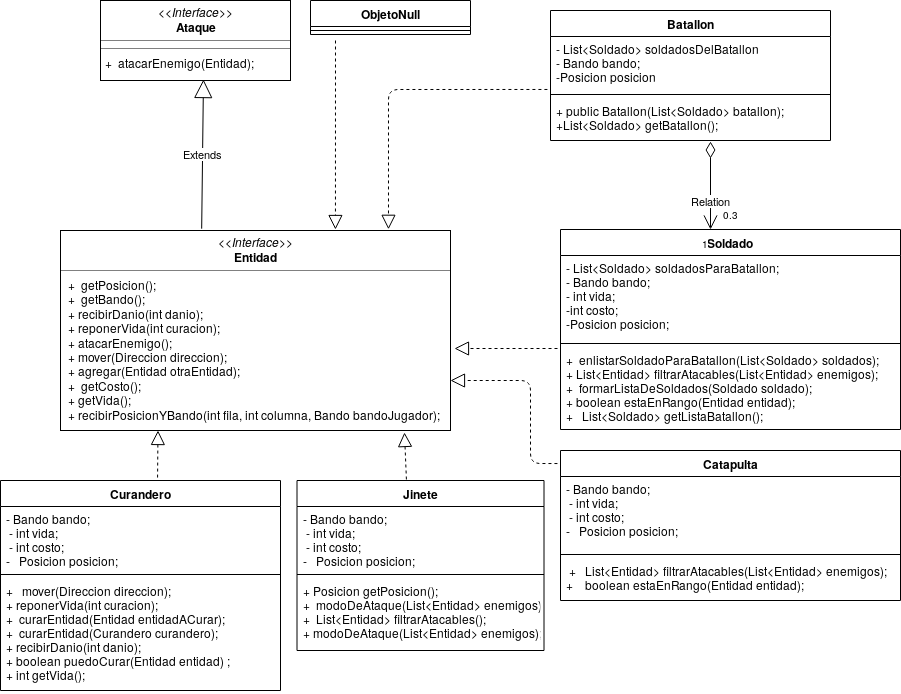

The diagram above was exported from draw.io. Its source (the exported page's mxGraphModel, read from the mxfile embedded in the PNG):
<mxGraphModel dx="1970" dy="422" grid="1" gridSize="10" guides="1" tooltips="1" connect="1" arrows="1" fold="1" page="1" pageScale="1" pageWidth="827" pageHeight="1169" math="0" shadow="0">
  <root>
    <mxCell id="0" />
    <mxCell id="1" parent="0" />
    <mxCell id="_9Prmoir620rIj-nDkUq-1" value="&lt;p style=&quot;margin: 0px ; margin-top: 4px ; text-align: center&quot;&gt;&lt;i&gt;&amp;lt;&amp;lt;Interface&amp;gt;&amp;gt;&lt;/i&gt;&lt;br&gt;&lt;b&gt;Entidad&lt;/b&gt;&lt;/p&gt;&lt;hr size=&quot;1&quot;&gt;&lt;p style=&quot;margin: 0px ; margin-left: 4px&quot;&gt;&amp;nbsp;+&amp;nbsp; getPosicion();&lt;br&gt;&amp;nbsp;+&amp;nbsp; getBando();&lt;br&gt;&amp;nbsp;+ recibirDanio(int danio);&lt;br&gt;&amp;nbsp;+ reponerVida(int curacion);&lt;br&gt;&amp;nbsp;+ atacarEnemigo();&lt;br&gt;&amp;nbsp;+ mover(Direccion direccion);&lt;br&gt;&amp;nbsp;+ agregar(Entidad otraEntidad);&lt;br&gt;&amp;nbsp;+&amp;nbsp; getCosto();&lt;br&gt;&amp;nbsp;+ getVida();&lt;br&gt;&amp;nbsp;+ recibirPosicionYBando(int fila, int columna, Bando bandoJugador);&lt;br&gt;&lt;br&gt;&lt;/p&gt;" style="verticalAlign=top;align=left;overflow=fill;fontSize=12;fontFamily=Helvetica;html=1;" vertex="1" parent="1">
      <mxGeometry x="20" y="320" width="390" height="200" as="geometry" />
    </mxCell>
    <mxCell id="_9Prmoir620rIj-nDkUq-2" value="Soldado" style="swimlane;fontStyle=1;align=center;verticalAlign=top;childLayout=stackLayout;horizontal=1;startSize=26;horizontalStack=0;resizeParent=1;resizeParentMax=0;resizeLast=0;collapsible=1;marginBottom=0;" vertex="1" parent="1">
      <mxGeometry x="520" y="319" width="340" height="200" as="geometry" />
    </mxCell>
    <mxCell id="_9Prmoir620rIj-nDkUq-3" value="- List&lt;Soldado&gt; soldadosParaBatallon;&#10;- Bando bando;&#10;- int vida;&#10;-int costo;&#10;-Posicion posicion;&#10;&#10;" style="text;strokeColor=none;fillColor=none;align=left;verticalAlign=top;spacingLeft=4;spacingRight=4;overflow=hidden;rotatable=0;points=[[0,0.5],[1,0.5]];portConstraint=eastwest;" vertex="1" parent="_9Prmoir620rIj-nDkUq-2">
      <mxGeometry y="26" width="340" height="84" as="geometry" />
    </mxCell>
    <mxCell id="_9Prmoir620rIj-nDkUq-4" value="" style="line;strokeWidth=1;fillColor=none;align=left;verticalAlign=middle;spacingTop=-1;spacingLeft=3;spacingRight=3;rotatable=0;labelPosition=right;points=[];portConstraint=eastwest;" vertex="1" parent="_9Prmoir620rIj-nDkUq-2">
      <mxGeometry y="110" width="340" height="8" as="geometry" />
    </mxCell>
    <mxCell id="_9Prmoir620rIj-nDkUq-5" value="+  enlistarSoldadoParaBatallon(List&lt;Soldado&gt; soldados);&#10;+ List&lt;Entidad&gt; filtrarAtacables(List&lt;Entidad&gt; enemigos);&#10;+  formarListaDeSoldados(Soldado soldado);&#10;+ boolean estaEnRango(Entidad entidad);&#10;+   List&lt;Soldado&gt; getListaBatallon();&#10;&#10;" style="text;strokeColor=none;fillColor=none;align=left;verticalAlign=top;spacingLeft=4;spacingRight=4;overflow=hidden;rotatable=0;points=[[0,0.5],[1,0.5]];portConstraint=eastwest;" vertex="1" parent="_9Prmoir620rIj-nDkUq-2">
      <mxGeometry y="118" width="340" height="82" as="geometry" />
    </mxCell>
    <mxCell id="_9Prmoir620rIj-nDkUq-6" value="Jinete" style="swimlane;fontStyle=1;align=center;verticalAlign=top;childLayout=stackLayout;horizontal=1;startSize=26;horizontalStack=0;resizeParent=1;resizeParentMax=0;resizeLast=0;collapsible=1;marginBottom=0;" vertex="1" parent="1">
      <mxGeometry x="256.5" y="570" width="247" height="170" as="geometry" />
    </mxCell>
    <mxCell id="_9Prmoir620rIj-nDkUq-7" value="- Bando bando;&#10; - int vida;    &#10; - int costo;&#10;-   Posicion posicion;" style="text;strokeColor=none;fillColor=none;align=left;verticalAlign=top;spacingLeft=4;spacingRight=4;overflow=hidden;rotatable=0;points=[[0,0.5],[1,0.5]];portConstraint=eastwest;" vertex="1" parent="_9Prmoir620rIj-nDkUq-6">
      <mxGeometry y="26" width="247" height="64" as="geometry" />
    </mxCell>
    <mxCell id="_9Prmoir620rIj-nDkUq-8" value="" style="line;strokeWidth=1;fillColor=none;align=left;verticalAlign=middle;spacingTop=-1;spacingLeft=3;spacingRight=3;rotatable=0;labelPosition=right;points=[];portConstraint=eastwest;" vertex="1" parent="_9Prmoir620rIj-nDkUq-6">
      <mxGeometry y="90" width="247" height="8" as="geometry" />
    </mxCell>
    <mxCell id="_9Prmoir620rIj-nDkUq-9" value="+ Posicion getPosicion();&#10;+  modoDeAtaque(List&lt;Entidad&gt; enemigos)&#10;+  List&lt;Entidad&gt; filtrarAtacables();&#10;+ modoDeAtaque(List&lt;Entidad&gt; enemigos);&#10;&#10;" style="text;strokeColor=none;fillColor=none;align=left;verticalAlign=top;spacingLeft=4;spacingRight=4;overflow=hidden;rotatable=0;points=[[0,0.5],[1,0.5]];portConstraint=eastwest;" vertex="1" parent="_9Prmoir620rIj-nDkUq-6">
      <mxGeometry y="98" width="247" height="72" as="geometry" />
    </mxCell>
    <mxCell id="_9Prmoir620rIj-nDkUq-10" value="ObjetoNull" style="swimlane;fontStyle=1;align=center;verticalAlign=top;childLayout=stackLayout;horizontal=1;startSize=26;horizontalStack=0;resizeParent=1;resizeParentMax=0;resizeLast=0;collapsible=1;marginBottom=0;" vertex="1" parent="1">
      <mxGeometry x="270" y="90" width="160" height="34" as="geometry" />
    </mxCell>
    <mxCell id="_9Prmoir620rIj-nDkUq-12" value="" style="line;strokeWidth=1;fillColor=none;align=left;verticalAlign=middle;spacingTop=-1;spacingLeft=3;spacingRight=3;rotatable=0;labelPosition=right;points=[];portConstraint=eastwest;" vertex="1" parent="_9Prmoir620rIj-nDkUq-10">
      <mxGeometry y="26" width="160" height="8" as="geometry" />
    </mxCell>
    <mxCell id="_9Prmoir620rIj-nDkUq-14" value="Catapulta" style="swimlane;fontStyle=1;align=center;verticalAlign=top;childLayout=stackLayout;horizontal=1;startSize=26;horizontalStack=0;resizeParent=1;resizeParentMax=0;resizeLast=0;collapsible=1;marginBottom=0;" vertex="1" parent="1">
      <mxGeometry x="520" y="540" width="340" height="150" as="geometry" />
    </mxCell>
    <mxCell id="_9Prmoir620rIj-nDkUq-15" value="- Bando bando;&#10; - int vida;    &#10; - int costo;&#10;-   Posicion posicion;" style="text;strokeColor=none;fillColor=none;align=left;verticalAlign=top;spacingLeft=4;spacingRight=4;overflow=hidden;rotatable=0;points=[[0,0.5],[1,0.5]];portConstraint=eastwest;" vertex="1" parent="_9Prmoir620rIj-nDkUq-14">
      <mxGeometry y="26" width="340" height="74" as="geometry" />
    </mxCell>
    <mxCell id="_9Prmoir620rIj-nDkUq-16" value="" style="line;strokeWidth=1;fillColor=none;align=left;verticalAlign=middle;spacingTop=-1;spacingLeft=3;spacingRight=3;rotatable=0;labelPosition=right;points=[];portConstraint=eastwest;" vertex="1" parent="_9Prmoir620rIj-nDkUq-14">
      <mxGeometry y="100" width="340" height="8" as="geometry" />
    </mxCell>
    <mxCell id="_9Prmoir620rIj-nDkUq-17" value=" +   List&lt;Entidad&gt; filtrarAtacables(List&lt;Entidad&gt; enemigos);&#10;+    boolean estaEnRango(Entidad entidad);&#10;&#10;" style="text;strokeColor=none;fillColor=none;align=left;verticalAlign=top;spacingLeft=4;spacingRight=4;overflow=hidden;rotatable=0;points=[[0,0.5],[1,0.5]];portConstraint=eastwest;" vertex="1" parent="_9Prmoir620rIj-nDkUq-14">
      <mxGeometry y="108" width="340" height="42" as="geometry" />
    </mxCell>
    <mxCell id="_9Prmoir620rIj-nDkUq-26" value="&lt;p style=&quot;margin: 0px ; margin-top: 4px ; text-align: center&quot;&gt;&lt;i&gt;&amp;lt;&amp;lt;Interface&amp;gt;&amp;gt;&lt;/i&gt;&lt;br&gt;&lt;b&gt;Ataque&lt;/b&gt;&lt;/p&gt;&lt;hr size=&quot;1&quot;&gt;&lt;hr size=&quot;1&quot;&gt;&lt;p style=&quot;margin: 0px ; margin-left: 4px&quot;&gt;+&amp;nbsp; atacarEnemigo(Entidad);&lt;br&gt;&lt;br&gt;&lt;/p&gt;" style="verticalAlign=top;align=left;overflow=fill;fontSize=12;fontFamily=Helvetica;html=1;" vertex="1" parent="1">
      <mxGeometry x="60" y="90" width="190" height="80" as="geometry" />
    </mxCell>
    <mxCell id="_9Prmoir620rIj-nDkUq-29" value="Extends" style="endArrow=block;endSize=16;endFill=0;html=1;exitX=0.362;exitY=-0.009;exitDx=0;exitDy=0;exitPerimeter=0;entryX=0.542;entryY=0.988;entryDx=0;entryDy=0;entryPerimeter=0;" edge="1" parent="1" source="_9Prmoir620rIj-nDkUq-1" target="_9Prmoir620rIj-nDkUq-26">
      <mxGeometry width="160" relative="1" as="geometry">
        <mxPoint x="30" y="240" as="sourcePoint" />
        <mxPoint x="161" y="240" as="targetPoint" />
      </mxGeometry>
    </mxCell>
    <mxCell id="_9Prmoir620rIj-nDkUq-33" value="Batallon" style="swimlane;fontStyle=1;align=center;verticalAlign=top;childLayout=stackLayout;horizontal=1;startSize=26;horizontalStack=0;resizeParent=1;resizeParentMax=0;resizeLast=0;collapsible=1;marginBottom=0;" vertex="1" parent="1">
      <mxGeometry x="510" y="100" width="280" height="130" as="geometry" />
    </mxCell>
    <mxCell id="_9Prmoir620rIj-nDkUq-34" value="- List&lt;Soldado&gt; soldadosDelBatallon&#10;- Bando bando;&#10;-Posicion posicion" style="text;strokeColor=none;fillColor=none;align=left;verticalAlign=top;spacingLeft=4;spacingRight=4;overflow=hidden;rotatable=0;points=[[0,0.5],[1,0.5]];portConstraint=eastwest;" vertex="1" parent="_9Prmoir620rIj-nDkUq-33">
      <mxGeometry y="26" width="280" height="54" as="geometry" />
    </mxCell>
    <mxCell id="_9Prmoir620rIj-nDkUq-35" value="" style="line;strokeWidth=1;fillColor=none;align=left;verticalAlign=middle;spacingTop=-1;spacingLeft=3;spacingRight=3;rotatable=0;labelPosition=right;points=[];portConstraint=eastwest;" vertex="1" parent="_9Prmoir620rIj-nDkUq-33">
      <mxGeometry y="80" width="280" height="8" as="geometry" />
    </mxCell>
    <mxCell id="_9Prmoir620rIj-nDkUq-36" value="+ public Batallon(List&lt;Soldado&gt; batallon);&#10;+List&lt;Soldado&gt; getBatallon();" style="text;strokeColor=none;fillColor=none;align=left;verticalAlign=top;spacingLeft=4;spacingRight=4;overflow=hidden;rotatable=0;points=[[0,0.5],[1,0.5]];portConstraint=eastwest;" vertex="1" parent="_9Prmoir620rIj-nDkUq-33">
      <mxGeometry y="88" width="280" height="42" as="geometry" />
    </mxCell>
    <mxCell id="_9Prmoir620rIj-nDkUq-37" value="" style="endArrow=block;dashed=1;endFill=0;endSize=12;html=1;entryX=0.841;entryY=-0.006;entryDx=0;entryDy=0;entryPerimeter=0;exitX=-0.011;exitY=0.981;exitDx=0;exitDy=0;exitPerimeter=0;" edge="1" parent="1" source="_9Prmoir620rIj-nDkUq-34" target="_9Prmoir620rIj-nDkUq-1">
      <mxGeometry width="160" relative="1" as="geometry">
        <mxPoint x="516" y="170" as="sourcePoint" />
        <mxPoint x="430" y="170" as="targetPoint" />
        <Array as="points">
          <mxPoint x="348" y="179" />
        </Array>
      </mxGeometry>
    </mxCell>
    <mxCell id="_9Prmoir620rIj-nDkUq-39" value="" style="endArrow=block;dashed=1;endFill=0;endSize=12;html=1;" edge="1" parent="1">
      <mxGeometry width="160" relative="1" as="geometry">
        <mxPoint x="517" y="438" as="sourcePoint" />
        <mxPoint x="414" y="438" as="targetPoint" />
        <Array as="points" />
      </mxGeometry>
    </mxCell>
    <mxCell id="_9Prmoir620rIj-nDkUq-45" value="Curandero" style="swimlane;fontStyle=1;align=center;verticalAlign=top;childLayout=stackLayout;horizontal=1;startSize=26;horizontalStack=0;resizeParent=1;resizeParentMax=0;resizeLast=0;collapsible=1;marginBottom=0;" vertex="1" parent="1">
      <mxGeometry x="-40" y="570" width="280" height="210" as="geometry" />
    </mxCell>
    <mxCell id="_9Prmoir620rIj-nDkUq-46" value="- Bando bando;&#10; - int vida;    &#10; - int costo;&#10;-   Posicion posicion;" style="text;strokeColor=none;fillColor=none;align=left;verticalAlign=top;spacingLeft=4;spacingRight=4;overflow=hidden;rotatable=0;points=[[0,0.5],[1,0.5]];portConstraint=eastwest;" vertex="1" parent="_9Prmoir620rIj-nDkUq-45">
      <mxGeometry y="26" width="280" height="64" as="geometry" />
    </mxCell>
    <mxCell id="_9Prmoir620rIj-nDkUq-47" value="" style="line;strokeWidth=1;fillColor=none;align=left;verticalAlign=middle;spacingTop=-1;spacingLeft=3;spacingRight=3;rotatable=0;labelPosition=right;points=[];portConstraint=eastwest;" vertex="1" parent="_9Prmoir620rIj-nDkUq-45">
      <mxGeometry y="90" width="280" height="8" as="geometry" />
    </mxCell>
    <mxCell id="_9Prmoir620rIj-nDkUq-48" value="+   mover(Direccion direccion);&#10;+ reponerVida(int curacion);&#10;+  curarEntidad(Entidad entidadACurar);&#10;+  curarEntidad(Curandero curandero);&#10;+ recibirDanio(int danio);&#10;+ boolean puedoCurar(Entidad entidad) ;&#10;+ int getVida();&#10;&#10;" style="text;strokeColor=none;fillColor=none;align=left;verticalAlign=top;spacingLeft=4;spacingRight=4;overflow=hidden;rotatable=0;points=[[0,0.5],[1,0.5]];portConstraint=eastwest;" vertex="1" parent="_9Prmoir620rIj-nDkUq-45">
      <mxGeometry y="98" width="280" height="112" as="geometry" />
    </mxCell>
    <mxCell id="_9Prmoir620rIj-nDkUq-54" value="" style="endArrow=block;dashed=1;endFill=0;endSize=12;html=1;entryX=0.25;entryY=1;entryDx=0;entryDy=0;exitX=0.561;exitY=-0.014;exitDx=0;exitDy=0;exitPerimeter=0;" edge="1" parent="1" source="_9Prmoir620rIj-nDkUq-45" target="_9Prmoir620rIj-nDkUq-1">
      <mxGeometry width="160" relative="1" as="geometry">
        <mxPoint x="-5" y="550" as="sourcePoint" />
        <mxPoint x="155" y="550" as="targetPoint" />
      </mxGeometry>
    </mxCell>
    <mxCell id="_9Prmoir620rIj-nDkUq-55" value="" style="endArrow=block;dashed=1;endFill=0;endSize=12;html=1;entryX=0.882;entryY=1.01;entryDx=0;entryDy=0;entryPerimeter=0;exitX=0.443;exitY=-0.006;exitDx=0;exitDy=0;exitPerimeter=0;" edge="1" parent="1" source="_9Prmoir620rIj-nDkUq-6" target="_9Prmoir620rIj-nDkUq-1">
      <mxGeometry width="160" relative="1" as="geometry">
        <mxPoint x="364" y="560" as="sourcePoint" />
        <mxPoint x="375" y="550" as="targetPoint" />
      </mxGeometry>
    </mxCell>
    <mxCell id="_9Prmoir620rIj-nDkUq-56" value="" style="endArrow=block;dashed=1;endFill=0;endSize=12;html=1;entryX=0.705;entryY=-0.005;entryDx=0;entryDy=0;entryPerimeter=0;" edge="1" parent="1" target="_9Prmoir620rIj-nDkUq-1">
      <mxGeometry width="160" relative="1" as="geometry">
        <mxPoint x="295" y="130" as="sourcePoint" />
        <mxPoint x="336.5" y="210" as="targetPoint" />
      </mxGeometry>
    </mxCell>
    <mxCell id="_9Prmoir620rIj-nDkUq-57" value="" style="endArrow=block;dashed=1;endFill=0;endSize=12;html=1;exitX=-0.009;exitY=0.087;exitDx=0;exitDy=0;exitPerimeter=0;entryX=1;entryY=0.75;entryDx=0;entryDy=0;" edge="1" parent="1" source="_9Prmoir620rIj-nDkUq-14" target="_9Prmoir620rIj-nDkUq-1">
      <mxGeometry width="160" relative="1" as="geometry">
        <mxPoint x="300" y="544.5" as="sourcePoint" />
        <mxPoint x="480" y="500" as="targetPoint" />
        <Array as="points">
          <mxPoint x="490" y="553" />
          <mxPoint x="490" y="470" />
        </Array>
      </mxGeometry>
    </mxCell>
    <mxCell id="_9Prmoir620rIj-nDkUq-59" value="Relation" style="endArrow=open;html=1;endSize=12;startArrow=diamondThin;startSize=14;startFill=0;edgeStyle=orthogonalEdgeStyle;exitX=0.571;exitY=1.024;exitDx=0;exitDy=0;exitPerimeter=0;" edge="1" parent="1" source="_9Prmoir620rIj-nDkUq-36" target="_9Prmoir620rIj-nDkUq-2">
      <mxGeometry x="0.3409" relative="1" as="geometry">
        <mxPoint x="560" y="260" as="sourcePoint" />
        <mxPoint x="720" y="260" as="targetPoint" />
        <Array as="points">
          <mxPoint x="670" y="319" />
          <mxPoint x="670" y="319" />
        </Array>
        <mxPoint as="offset" />
      </mxGeometry>
    </mxCell>
    <mxCell id="_9Prmoir620rIj-nDkUq-60" value="0.3" style="resizable=0;html=1;align=left;verticalAlign=top;labelBackgroundColor=#ffffff;fontSize=10;" connectable="0" vertex="1" parent="_9Prmoir620rIj-nDkUq-59">
      <mxGeometry x="-1" relative="1" as="geometry">
        <mxPoint x="10" y="59" as="offset" />
      </mxGeometry>
    </mxCell>
    <mxCell id="_9Prmoir620rIj-nDkUq-61" value="1" style="resizable=0;html=1;align=right;verticalAlign=top;labelBackgroundColor=#ffffff;fontSize=10;" connectable="0" vertex="1" parent="_9Prmoir620rIj-nDkUq-59">
      <mxGeometry x="1" relative="1" as="geometry" />
    </mxCell>
  </root>
</mxGraphModel>